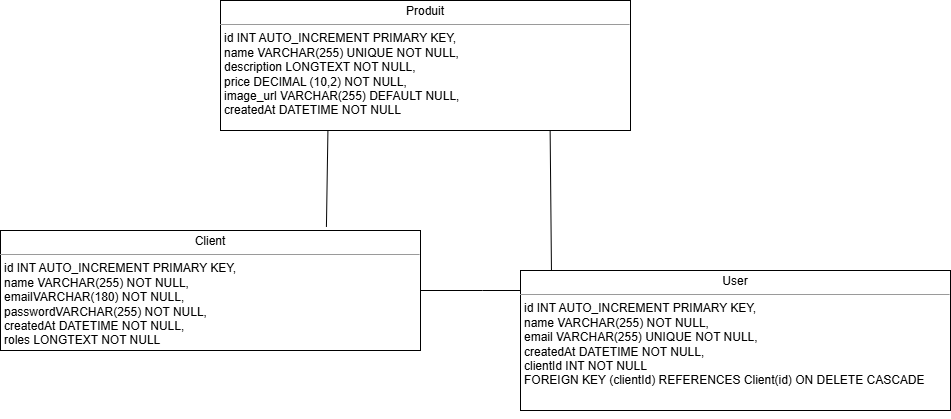

The diagram above was exported from draw.io. Its source (the exported page's mxGraphModel, read from the mxfile embedded in the PNG):
<mxGraphModel dx="902" dy="495" grid="1" gridSize="10" guides="1" tooltips="1" connect="1" arrows="1" fold="1" page="1" pageScale="1" pageWidth="850" pageHeight="1100" math="0" shadow="0">
  <root>
    <mxCell id="0" />
    <mxCell id="1" parent="0" />
    <mxCell id="4Fg_q5srvISIf9emPmkM-1" value="&lt;p style=&quot;margin:0px;margin-top:4px;text-align:center;&quot;&gt;User&lt;/p&gt;&lt;hr size=&quot;1&quot;&gt;&lt;p style=&quot;margin:0px;margin-left:4px;&quot;&gt;id INT AUTO_INCREMENT PRIMARY KEY,&lt;/p&gt;&lt;p style=&quot;margin:0px;margin-left:4px;&quot;&gt;name VARCHAR(255) NOT NULL,&lt;/p&gt;&lt;p style=&quot;margin:0px;margin-left:4px;&quot;&gt;email VARCHAR(255) UNIQUE NOT NULL,&lt;/p&gt;&lt;p style=&quot;margin:0px;margin-left:4px;&quot;&gt;createdAt DATETIME NOT NULL,&lt;/p&gt;&lt;p style=&quot;margin:0px;margin-left:4px;&quot;&gt;clientId INT NOT NULL&lt;/p&gt;&lt;p style=&quot;margin:0px;margin-left:4px;&quot;&gt;FOREIGN KEY (clientId) REFERENCES Client(id) ON DELETE CASCADE&lt;/p&gt;" style="verticalAlign=top;align=left;overflow=fill;fontSize=12;fontFamily=Helvetica;html=1;rounded=0;shadow=0;comic=0;labelBackgroundColor=none;strokeWidth=1" parent="1" vertex="1">
      <mxGeometry x="920" y="500" width="430" height="140" as="geometry" />
    </mxCell>
    <mxCell id="4Fg_q5srvISIf9emPmkM-2" value="&lt;p style=&quot;margin:0px;margin-top:4px;text-align:center;&quot;&gt;Produit&lt;/p&gt;&lt;hr size=&quot;1&quot;&gt;&lt;p style=&quot;margin:0px;margin-left:4px;&quot;&gt;id INT AUTO_INCREMENT PRIMARY KEY,&lt;/p&gt;&lt;p style=&quot;margin:0px;margin-left:4px;&quot;&gt;name VARCHAR(255) UNIQUE NOT NULL,&lt;/p&gt;&lt;p style=&quot;margin:0px;margin-left:4px;&quot;&gt;description LONGTEXT NOT NULL,&lt;/p&gt;&lt;p style=&quot;margin:0px;margin-left:4px;&quot;&gt;price DECIMAL (10,2)&amp;nbsp;&lt;span style=&quot;background-color: transparent; color: light-dark(rgb(0, 0, 0), rgb(255, 255, 255));&quot;&gt;NOT NULL&lt;/span&gt;&lt;span style=&quot;background-color: transparent; color: light-dark(rgb(0, 0, 0), rgb(255, 255, 255));&quot;&gt;,&lt;/span&gt;&lt;/p&gt;&lt;p style=&quot;margin:0px;margin-left:4px;&quot;&gt;image_url VARCHAR(255)&amp;nbsp;DEFAULT NULL,&lt;/p&gt;&lt;p style=&quot;margin:0px;margin-left:4px;&quot;&gt;createdAt DATETIME&amp;nbsp;&lt;span style=&quot;background-color: transparent; color: light-dark(rgb(0, 0, 0), rgb(255, 255, 255));&quot;&gt;NOT NULL&lt;/span&gt;&lt;/p&gt;&lt;p style=&quot;margin:0px;margin-left:4px;&quot;&gt;&lt;br&gt;&lt;/p&gt;" style="verticalAlign=top;align=left;overflow=fill;fontSize=12;fontFamily=Helvetica;html=1;rounded=0;shadow=0;comic=0;labelBackgroundColor=none;strokeWidth=1" parent="1" vertex="1">
      <mxGeometry x="620" y="230" width="410" height="130" as="geometry" />
    </mxCell>
    <mxCell id="4Fg_q5srvISIf9emPmkM-5" value="&lt;p style=&quot;margin:0px;margin-top:4px;text-align:center;&quot;&gt;Client&lt;/p&gt;&lt;hr size=&quot;1&quot;&gt;&lt;p style=&quot;margin:0px;margin-left:4px;&quot;&gt;id INT AUTO_INCREMENT PRIMARY KEY,&lt;/p&gt;&lt;p style=&quot;margin:0px;margin-left:4px;&quot;&gt;name VARCHAR(255) NOT NULL,&lt;/p&gt;&lt;p style=&quot;margin: 0px 0px 0px 4px;&quot;&gt;emailVARCHAR(180) NOT NULL,&lt;/p&gt;&lt;p style=&quot;margin: 0px 0px 0px 4px;&quot;&gt;passwordVARCHAR(255) NOT NULL,&lt;/p&gt;&lt;p style=&quot;margin: 0px 0px 0px 4px;&quot;&gt;&lt;span style=&quot;background-color: transparent; color: light-dark(rgb(0, 0, 0), rgb(255, 255, 255));&quot;&gt;createdAt DATETIME NOT NULL,&lt;/span&gt;&lt;/p&gt;&lt;p style=&quot;margin: 0px 0px 0px 4px;&quot;&gt;&lt;span style=&quot;background-color: transparent; color: light-dark(rgb(0, 0, 0), rgb(255, 255, 255));&quot;&gt;roles LONGTEXT NOT NULL&lt;/span&gt;&lt;/p&gt;" style="verticalAlign=top;align=left;overflow=fill;fontSize=12;fontFamily=Helvetica;html=1;rounded=0;shadow=0;comic=0;labelBackgroundColor=none;strokeWidth=1" parent="1" vertex="1">
      <mxGeometry x="400" y="460" width="420" height="120" as="geometry" />
    </mxCell>
    <mxCell id="4Fg_q5srvISIf9emPmkM-8" value="" style="endArrow=none;html=1;rounded=0;entryX=0.776;entryY=-0.03;entryDx=0;entryDy=0;entryPerimeter=0;exitX=0.262;exitY=1.002;exitDx=0;exitDy=0;exitPerimeter=0;" parent="1" source="4Fg_q5srvISIf9emPmkM-2" target="4Fg_q5srvISIf9emPmkM-5" edge="1">
      <mxGeometry width="50" height="50" relative="1" as="geometry">
        <mxPoint x="726" y="282" as="sourcePoint" />
        <mxPoint x="762.9499999999998" y="309.99999999999994" as="targetPoint" />
        <Array as="points" />
      </mxGeometry>
    </mxCell>
    <mxCell id="4Fg_q5srvISIf9emPmkM-9" value="" style="endArrow=none;html=1;rounded=0;exitX=0.804;exitY=1.002;exitDx=0;exitDy=0;exitPerimeter=0;entryX=0.072;entryY=0.001;entryDx=0;entryDy=0;entryPerimeter=0;" parent="1" source="4Fg_q5srvISIf9emPmkM-2" target="4Fg_q5srvISIf9emPmkM-1" edge="1">
      <mxGeometry width="50" height="50" relative="1" as="geometry">
        <mxPoint x="950" y="286" as="sourcePoint" />
        <mxPoint x="950" y="490" as="targetPoint" />
        <Array as="points" />
      </mxGeometry>
    </mxCell>
    <mxCell id="4Fg_q5srvISIf9emPmkM-10" value="" style="endArrow=none;html=1;rounded=0;entryX=-0.005;entryY=0.838;entryDx=0;entryDy=0;entryPerimeter=0;exitX=1;exitY=0.5;exitDx=0;exitDy=0;" parent="1" source="4Fg_q5srvISIf9emPmkM-5" edge="1">
      <mxGeometry width="50" height="50" relative="1" as="geometry">
        <mxPoint x="842.05" y="520" as="sourcePoint" />
        <mxPoint x="919.9999999999998" y="520" as="targetPoint" />
        <Array as="points">
          <mxPoint x="882.05" y="520" />
        </Array>
      </mxGeometry>
    </mxCell>
    <mxCell id="4Fg_q5srvISIf9emPmkM-11" style="edgeStyle=orthogonalEdgeStyle;rounded=0;orthogonalLoop=1;jettySize=auto;html=1;exitX=0.5;exitY=1;exitDx=0;exitDy=0;" parent="1" source="4Fg_q5srvISIf9emPmkM-1" target="4Fg_q5srvISIf9emPmkM-1" edge="1">
      <mxGeometry relative="1" as="geometry" />
    </mxCell>
  </root>
</mxGraphModel>